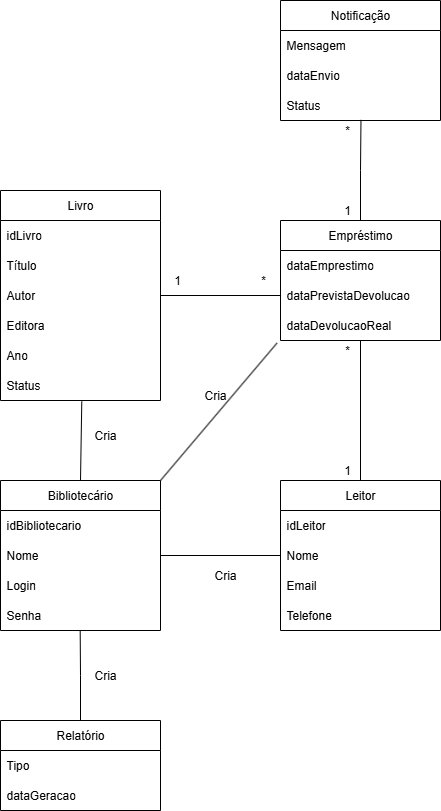

The diagram above was exported from draw.io. Its source (the exported page's mxGraphModel, read from the mxfile embedded in the PNG):
<mxGraphModel dx="2605" dy="2587" grid="1" gridSize="10" guides="1" tooltips="1" connect="1" arrows="1" fold="1" page="1" pageScale="1" pageWidth="827" pageHeight="1169" math="0" shadow="0">
  <root>
    <mxCell id="0" />
    <mxCell id="1" parent="0" />
    <mxCell id="KfrFf84Sq0EnQc2PsziQ-32" style="edgeStyle=orthogonalEdgeStyle;rounded=0;orthogonalLoop=1;jettySize=auto;html=1;exitX=0.5;exitY=0;exitDx=0;exitDy=0;entryX=0.5;entryY=1;entryDx=0;entryDy=0;endArrow=none;endFill=0;" edge="1" parent="1" source="KfrFf84Sq0EnQc2PsziQ-1" target="KfrFf84Sq0EnQc2PsziQ-20">
      <mxGeometry relative="1" as="geometry" />
    </mxCell>
    <mxCell id="KfrFf84Sq0EnQc2PsziQ-1" value="Leitor" style="swimlane;fontStyle=0;childLayout=stackLayout;horizontal=1;startSize=30;horizontalStack=0;resizeParent=1;resizeParentMax=0;resizeLast=0;collapsible=1;marginBottom=0;whiteSpace=wrap;html=1;" vertex="1" parent="1">
      <mxGeometry x="640" y="160" width="160" height="150" as="geometry" />
    </mxCell>
    <mxCell id="KfrFf84Sq0EnQc2PsziQ-3" value="idLeitor" style="text;strokeColor=none;fillColor=none;align=left;verticalAlign=middle;spacingLeft=4;spacingRight=4;overflow=hidden;points=[[0,0.5],[1,0.5]];portConstraint=eastwest;rotatable=0;whiteSpace=wrap;html=1;" vertex="1" parent="KfrFf84Sq0EnQc2PsziQ-1">
      <mxGeometry y="30" width="160" height="30" as="geometry" />
    </mxCell>
    <mxCell id="KfrFf84Sq0EnQc2PsziQ-4" value="Nome" style="text;strokeColor=none;fillColor=none;align=left;verticalAlign=middle;spacingLeft=4;spacingRight=4;overflow=hidden;points=[[0,0.5],[1,0.5]];portConstraint=eastwest;rotatable=0;whiteSpace=wrap;html=1;" vertex="1" parent="KfrFf84Sq0EnQc2PsziQ-1">
      <mxGeometry y="60" width="160" height="30" as="geometry" />
    </mxCell>
    <mxCell id="KfrFf84Sq0EnQc2PsziQ-5" value="Email" style="text;strokeColor=none;fillColor=none;align=left;verticalAlign=middle;spacingLeft=4;spacingRight=4;overflow=hidden;points=[[0,0.5],[1,0.5]];portConstraint=eastwest;rotatable=0;whiteSpace=wrap;html=1;" vertex="1" parent="KfrFf84Sq0EnQc2PsziQ-1">
      <mxGeometry y="90" width="160" height="30" as="geometry" />
    </mxCell>
    <mxCell id="KfrFf84Sq0EnQc2PsziQ-6" value="Telefone" style="text;strokeColor=none;fillColor=none;align=left;verticalAlign=middle;spacingLeft=4;spacingRight=4;overflow=hidden;points=[[0,0.5],[1,0.5]];portConstraint=eastwest;rotatable=0;whiteSpace=wrap;html=1;" vertex="1" parent="KfrFf84Sq0EnQc2PsziQ-1">
      <mxGeometry y="120" width="160" height="30" as="geometry" />
    </mxCell>
    <mxCell id="KfrFf84Sq0EnQc2PsziQ-7" value="Bibliotecário" style="swimlane;fontStyle=0;childLayout=stackLayout;horizontal=1;startSize=30;horizontalStack=0;resizeParent=1;resizeParentMax=0;resizeLast=0;collapsible=1;marginBottom=0;whiteSpace=wrap;html=1;" vertex="1" parent="1">
      <mxGeometry x="360" y="160" width="160" height="150" as="geometry" />
    </mxCell>
    <mxCell id="KfrFf84Sq0EnQc2PsziQ-8" value="idBibliotecario" style="text;strokeColor=none;fillColor=none;align=left;verticalAlign=middle;spacingLeft=4;spacingRight=4;overflow=hidden;points=[[0,0.5],[1,0.5]];portConstraint=eastwest;rotatable=0;whiteSpace=wrap;html=1;" vertex="1" parent="KfrFf84Sq0EnQc2PsziQ-7">
      <mxGeometry y="30" width="160" height="30" as="geometry" />
    </mxCell>
    <mxCell id="KfrFf84Sq0EnQc2PsziQ-9" value="Nome" style="text;strokeColor=none;fillColor=none;align=left;verticalAlign=middle;spacingLeft=4;spacingRight=4;overflow=hidden;points=[[0,0.5],[1,0.5]];portConstraint=eastwest;rotatable=0;whiteSpace=wrap;html=1;" vertex="1" parent="KfrFf84Sq0EnQc2PsziQ-7">
      <mxGeometry y="60" width="160" height="30" as="geometry" />
    </mxCell>
    <mxCell id="KfrFf84Sq0EnQc2PsziQ-10" value="Login" style="text;strokeColor=none;fillColor=none;align=left;verticalAlign=middle;spacingLeft=4;spacingRight=4;overflow=hidden;points=[[0,0.5],[1,0.5]];portConstraint=eastwest;rotatable=0;whiteSpace=wrap;html=1;" vertex="1" parent="KfrFf84Sq0EnQc2PsziQ-7">
      <mxGeometry y="90" width="160" height="30" as="geometry" />
    </mxCell>
    <mxCell id="KfrFf84Sq0EnQc2PsziQ-12" value="Senha" style="text;strokeColor=none;fillColor=none;align=left;verticalAlign=middle;spacingLeft=4;spacingRight=4;overflow=hidden;points=[[0,0.5],[1,0.5]];portConstraint=eastwest;rotatable=0;whiteSpace=wrap;html=1;" vertex="1" parent="KfrFf84Sq0EnQc2PsziQ-7">
      <mxGeometry y="120" width="160" height="30" as="geometry" />
    </mxCell>
    <mxCell id="KfrFf84Sq0EnQc2PsziQ-13" value="Livro" style="swimlane;fontStyle=0;childLayout=stackLayout;horizontal=1;startSize=30;horizontalStack=0;resizeParent=1;resizeParentMax=0;resizeLast=0;collapsible=1;marginBottom=0;whiteSpace=wrap;html=1;" vertex="1" parent="1">
      <mxGeometry x="360" y="-130" width="160" height="210" as="geometry" />
    </mxCell>
    <mxCell id="KfrFf84Sq0EnQc2PsziQ-14" value="idLivro" style="text;strokeColor=none;fillColor=none;align=left;verticalAlign=middle;spacingLeft=4;spacingRight=4;overflow=hidden;points=[[0,0.5],[1,0.5]];portConstraint=eastwest;rotatable=0;whiteSpace=wrap;html=1;" vertex="1" parent="KfrFf84Sq0EnQc2PsziQ-13">
      <mxGeometry y="30" width="160" height="30" as="geometry" />
    </mxCell>
    <mxCell id="KfrFf84Sq0EnQc2PsziQ-15" value="Título" style="text;strokeColor=none;fillColor=none;align=left;verticalAlign=middle;spacingLeft=4;spacingRight=4;overflow=hidden;points=[[0,0.5],[1,0.5]];portConstraint=eastwest;rotatable=0;whiteSpace=wrap;html=1;" vertex="1" parent="KfrFf84Sq0EnQc2PsziQ-13">
      <mxGeometry y="60" width="160" height="30" as="geometry" />
    </mxCell>
    <mxCell id="KfrFf84Sq0EnQc2PsziQ-16" value="Autor" style="text;strokeColor=none;fillColor=none;align=left;verticalAlign=middle;spacingLeft=4;spacingRight=4;overflow=hidden;points=[[0,0.5],[1,0.5]];portConstraint=eastwest;rotatable=0;whiteSpace=wrap;html=1;" vertex="1" parent="KfrFf84Sq0EnQc2PsziQ-13">
      <mxGeometry y="90" width="160" height="30" as="geometry" />
    </mxCell>
    <mxCell id="KfrFf84Sq0EnQc2PsziQ-17" value="Editora" style="text;strokeColor=none;fillColor=none;align=left;verticalAlign=middle;spacingLeft=4;spacingRight=4;overflow=hidden;points=[[0,0.5],[1,0.5]];portConstraint=eastwest;rotatable=0;whiteSpace=wrap;html=1;" vertex="1" parent="KfrFf84Sq0EnQc2PsziQ-13">
      <mxGeometry y="120" width="160" height="30" as="geometry" />
    </mxCell>
    <mxCell id="KfrFf84Sq0EnQc2PsziQ-18" value="Ano" style="text;strokeColor=none;fillColor=none;align=left;verticalAlign=middle;spacingLeft=4;spacingRight=4;overflow=hidden;points=[[0,0.5],[1,0.5]];portConstraint=eastwest;rotatable=0;whiteSpace=wrap;html=1;" vertex="1" parent="KfrFf84Sq0EnQc2PsziQ-13">
      <mxGeometry y="150" width="160" height="30" as="geometry" />
    </mxCell>
    <mxCell id="KfrFf84Sq0EnQc2PsziQ-19" value="Status" style="text;strokeColor=none;fillColor=none;align=left;verticalAlign=middle;spacingLeft=4;spacingRight=4;overflow=hidden;points=[[0,0.5],[1,0.5]];portConstraint=eastwest;rotatable=0;whiteSpace=wrap;html=1;" vertex="1" parent="KfrFf84Sq0EnQc2PsziQ-13">
      <mxGeometry y="180" width="160" height="30" as="geometry" />
    </mxCell>
    <mxCell id="KfrFf84Sq0EnQc2PsziQ-20" value="Empréstimo" style="swimlane;fontStyle=0;childLayout=stackLayout;horizontal=1;startSize=30;horizontalStack=0;resizeParent=1;resizeParentMax=0;resizeLast=0;collapsible=1;marginBottom=0;whiteSpace=wrap;html=1;" vertex="1" parent="1">
      <mxGeometry x="640" y="-100" width="160" height="120" as="geometry" />
    </mxCell>
    <mxCell id="KfrFf84Sq0EnQc2PsziQ-21" value="dataEmprestimo" style="text;strokeColor=none;fillColor=none;align=left;verticalAlign=middle;spacingLeft=4;spacingRight=4;overflow=hidden;points=[[0,0.5],[1,0.5]];portConstraint=eastwest;rotatable=0;whiteSpace=wrap;html=1;" vertex="1" parent="KfrFf84Sq0EnQc2PsziQ-20">
      <mxGeometry y="30" width="160" height="30" as="geometry" />
    </mxCell>
    <mxCell id="KfrFf84Sq0EnQc2PsziQ-22" value="dataPrevistaDevolucao" style="text;strokeColor=none;fillColor=none;align=left;verticalAlign=middle;spacingLeft=4;spacingRight=4;overflow=hidden;points=[[0,0.5],[1,0.5]];portConstraint=eastwest;rotatable=0;whiteSpace=wrap;html=1;" vertex="1" parent="KfrFf84Sq0EnQc2PsziQ-20">
      <mxGeometry y="60" width="160" height="30" as="geometry" />
    </mxCell>
    <mxCell id="KfrFf84Sq0EnQc2PsziQ-23" value="dataDevolucaoReal" style="text;strokeColor=none;fillColor=none;align=left;verticalAlign=middle;spacingLeft=4;spacingRight=4;overflow=hidden;points=[[0,0.5],[1,0.5]];portConstraint=eastwest;rotatable=0;whiteSpace=wrap;html=1;" vertex="1" parent="KfrFf84Sq0EnQc2PsziQ-20">
      <mxGeometry y="90" width="160" height="30" as="geometry" />
    </mxCell>
    <mxCell id="KfrFf84Sq0EnQc2PsziQ-24" value="Notificação" style="swimlane;fontStyle=0;childLayout=stackLayout;horizontal=1;startSize=30;horizontalStack=0;resizeParent=1;resizeParentMax=0;resizeLast=0;collapsible=1;marginBottom=0;whiteSpace=wrap;html=1;" vertex="1" parent="1">
      <mxGeometry x="640" y="-320" width="160" height="120" as="geometry" />
    </mxCell>
    <mxCell id="KfrFf84Sq0EnQc2PsziQ-25" value="Mensagem" style="text;strokeColor=none;fillColor=none;align=left;verticalAlign=middle;spacingLeft=4;spacingRight=4;overflow=hidden;points=[[0,0.5],[1,0.5]];portConstraint=eastwest;rotatable=0;whiteSpace=wrap;html=1;" vertex="1" parent="KfrFf84Sq0EnQc2PsziQ-24">
      <mxGeometry y="30" width="160" height="30" as="geometry" />
    </mxCell>
    <mxCell id="KfrFf84Sq0EnQc2PsziQ-26" value="dataEnvio" style="text;strokeColor=none;fillColor=none;align=left;verticalAlign=middle;spacingLeft=4;spacingRight=4;overflow=hidden;points=[[0,0.5],[1,0.5]];portConstraint=eastwest;rotatable=0;whiteSpace=wrap;html=1;" vertex="1" parent="KfrFf84Sq0EnQc2PsziQ-24">
      <mxGeometry y="60" width="160" height="30" as="geometry" />
    </mxCell>
    <mxCell id="KfrFf84Sq0EnQc2PsziQ-27" value="Status" style="text;strokeColor=none;fillColor=none;align=left;verticalAlign=middle;spacingLeft=4;spacingRight=4;overflow=hidden;points=[[0,0.5],[1,0.5]];portConstraint=eastwest;rotatable=0;whiteSpace=wrap;html=1;" vertex="1" parent="KfrFf84Sq0EnQc2PsziQ-24">
      <mxGeometry y="90" width="160" height="30" as="geometry" />
    </mxCell>
    <mxCell id="KfrFf84Sq0EnQc2PsziQ-28" value="Relatório" style="swimlane;fontStyle=0;childLayout=stackLayout;horizontal=1;startSize=30;horizontalStack=0;resizeParent=1;resizeParentMax=0;resizeLast=0;collapsible=1;marginBottom=0;whiteSpace=wrap;html=1;" vertex="1" parent="1">
      <mxGeometry x="360" y="400" width="160" height="90" as="geometry" />
    </mxCell>
    <mxCell id="KfrFf84Sq0EnQc2PsziQ-29" value="Tipo" style="text;strokeColor=none;fillColor=none;align=left;verticalAlign=middle;spacingLeft=4;spacingRight=4;overflow=hidden;points=[[0,0.5],[1,0.5]];portConstraint=eastwest;rotatable=0;whiteSpace=wrap;html=1;" vertex="1" parent="KfrFf84Sq0EnQc2PsziQ-28">
      <mxGeometry y="30" width="160" height="30" as="geometry" />
    </mxCell>
    <mxCell id="KfrFf84Sq0EnQc2PsziQ-30" value="dataGeracao" style="text;strokeColor=none;fillColor=none;align=left;verticalAlign=middle;spacingLeft=4;spacingRight=4;overflow=hidden;points=[[0,0.5],[1,0.5]];portConstraint=eastwest;rotatable=0;whiteSpace=wrap;html=1;" vertex="1" parent="KfrFf84Sq0EnQc2PsziQ-28">
      <mxGeometry y="60" width="160" height="30" as="geometry" />
    </mxCell>
    <mxCell id="KfrFf84Sq0EnQc2PsziQ-33" style="edgeStyle=orthogonalEdgeStyle;rounded=0;orthogonalLoop=1;jettySize=auto;html=1;exitX=1;exitY=0.5;exitDx=0;exitDy=0;entryX=0;entryY=0.5;entryDx=0;entryDy=0;startArrow=none;startFill=0;endArrow=none;endFill=0;" edge="1" parent="1" source="KfrFf84Sq0EnQc2PsziQ-9" target="KfrFf84Sq0EnQc2PsziQ-4">
      <mxGeometry relative="1" as="geometry" />
    </mxCell>
    <mxCell id="KfrFf84Sq0EnQc2PsziQ-34" style="edgeStyle=orthogonalEdgeStyle;rounded=0;orthogonalLoop=1;jettySize=auto;html=1;exitX=0.5;exitY=0;exitDx=0;exitDy=0;entryX=0.498;entryY=0.993;entryDx=0;entryDy=0;entryPerimeter=0;endArrow=none;endFill=0;" edge="1" parent="1" source="KfrFf84Sq0EnQc2PsziQ-28" target="KfrFf84Sq0EnQc2PsziQ-12">
      <mxGeometry relative="1" as="geometry" />
    </mxCell>
    <mxCell id="KfrFf84Sq0EnQc2PsziQ-35" style="rounded=0;orthogonalLoop=1;jettySize=auto;html=1;exitX=1;exitY=0;exitDx=0;exitDy=0;entryX=-0.022;entryY=1.087;entryDx=0;entryDy=0;entryPerimeter=0;endArrow=none;endFill=0;" edge="1" parent="1" source="KfrFf84Sq0EnQc2PsziQ-7" target="KfrFf84Sq0EnQc2PsziQ-23">
      <mxGeometry relative="1" as="geometry" />
    </mxCell>
    <mxCell id="KfrFf84Sq0EnQc2PsziQ-36" style="edgeStyle=orthogonalEdgeStyle;rounded=0;orthogonalLoop=1;jettySize=auto;html=1;exitX=1;exitY=0.5;exitDx=0;exitDy=0;entryX=0;entryY=0.5;entryDx=0;entryDy=0;endArrow=none;endFill=0;" edge="1" parent="1" source="KfrFf84Sq0EnQc2PsziQ-16" target="KfrFf84Sq0EnQc2PsziQ-22">
      <mxGeometry relative="1" as="geometry" />
    </mxCell>
    <mxCell id="KfrFf84Sq0EnQc2PsziQ-37" style="rounded=0;orthogonalLoop=1;jettySize=auto;html=1;exitX=0.5;exitY=0;exitDx=0;exitDy=0;entryX=0.508;entryY=1.033;entryDx=0;entryDy=0;entryPerimeter=0;endArrow=none;endFill=0;" edge="1" parent="1" source="KfrFf84Sq0EnQc2PsziQ-7" target="KfrFf84Sq0EnQc2PsziQ-19">
      <mxGeometry relative="1" as="geometry" />
    </mxCell>
    <mxCell id="KfrFf84Sq0EnQc2PsziQ-39" value="1" style="text;html=1;align=center;verticalAlign=middle;whiteSpace=wrap;rounded=0;" vertex="1" parent="1">
      <mxGeometry x="690" y="140" width="34" height="20" as="geometry" />
    </mxCell>
    <mxCell id="KfrFf84Sq0EnQc2PsziQ-41" value="*" style="text;html=1;align=center;verticalAlign=middle;whiteSpace=wrap;rounded=0;" vertex="1" parent="1">
      <mxGeometry x="690" y="20" width="34" height="20" as="geometry" />
    </mxCell>
    <mxCell id="KfrFf84Sq0EnQc2PsziQ-43" value="1" style="text;html=1;align=center;verticalAlign=middle;whiteSpace=wrap;rounded=0;" vertex="1" parent="1">
      <mxGeometry x="520" y="-50" width="34" height="20" as="geometry" />
    </mxCell>
    <mxCell id="KfrFf84Sq0EnQc2PsziQ-44" style="edgeStyle=orthogonalEdgeStyle;rounded=0;orthogonalLoop=1;jettySize=auto;html=1;exitX=0.5;exitY=0;exitDx=0;exitDy=0;entryX=0.503;entryY=0.98;entryDx=0;entryDy=0;entryPerimeter=0;endArrow=none;endFill=0;" edge="1" parent="1" source="KfrFf84Sq0EnQc2PsziQ-20" target="KfrFf84Sq0EnQc2PsziQ-27">
      <mxGeometry relative="1" as="geometry" />
    </mxCell>
    <mxCell id="KfrFf84Sq0EnQc2PsziQ-45" value="*" style="text;html=1;align=center;verticalAlign=middle;whiteSpace=wrap;rounded=0;" vertex="1" parent="1">
      <mxGeometry x="606" y="-50" width="34" height="20" as="geometry" />
    </mxCell>
    <mxCell id="KfrFf84Sq0EnQc2PsziQ-46" value="1" style="text;html=1;align=center;verticalAlign=middle;whiteSpace=wrap;rounded=0;" vertex="1" parent="1">
      <mxGeometry x="690" y="-120" width="34" height="20" as="geometry" />
    </mxCell>
    <mxCell id="KfrFf84Sq0EnQc2PsziQ-47" value="*" style="text;html=1;align=center;verticalAlign=middle;whiteSpace=wrap;rounded=0;" vertex="1" parent="1">
      <mxGeometry x="690" y="-200" width="34" height="20" as="geometry" />
    </mxCell>
    <mxCell id="KfrFf84Sq0EnQc2PsziQ-49" value="Cria" style="text;html=1;align=center;verticalAlign=middle;whiteSpace=wrap;rounded=0;" vertex="1" parent="1">
      <mxGeometry x="430" y="340" width="70" height="30" as="geometry" />
    </mxCell>
    <mxCell id="KfrFf84Sq0EnQc2PsziQ-50" value="Cria" style="text;html=1;align=center;verticalAlign=middle;whiteSpace=wrap;rounded=0;" vertex="1" parent="1">
      <mxGeometry x="550" y="240" width="70" height="30" as="geometry" />
    </mxCell>
    <mxCell id="KfrFf84Sq0EnQc2PsziQ-51" value="Cria" style="text;html=1;align=center;verticalAlign=middle;whiteSpace=wrap;rounded=0;" vertex="1" parent="1">
      <mxGeometry x="540" y="60" width="70" height="30" as="geometry" />
    </mxCell>
    <mxCell id="KfrFf84Sq0EnQc2PsziQ-53" value="Cria" style="text;html=1;align=center;verticalAlign=middle;whiteSpace=wrap;rounded=0;" vertex="1" parent="1">
      <mxGeometry x="430" y="100" width="70" height="30" as="geometry" />
    </mxCell>
  </root>
</mxGraphModel>